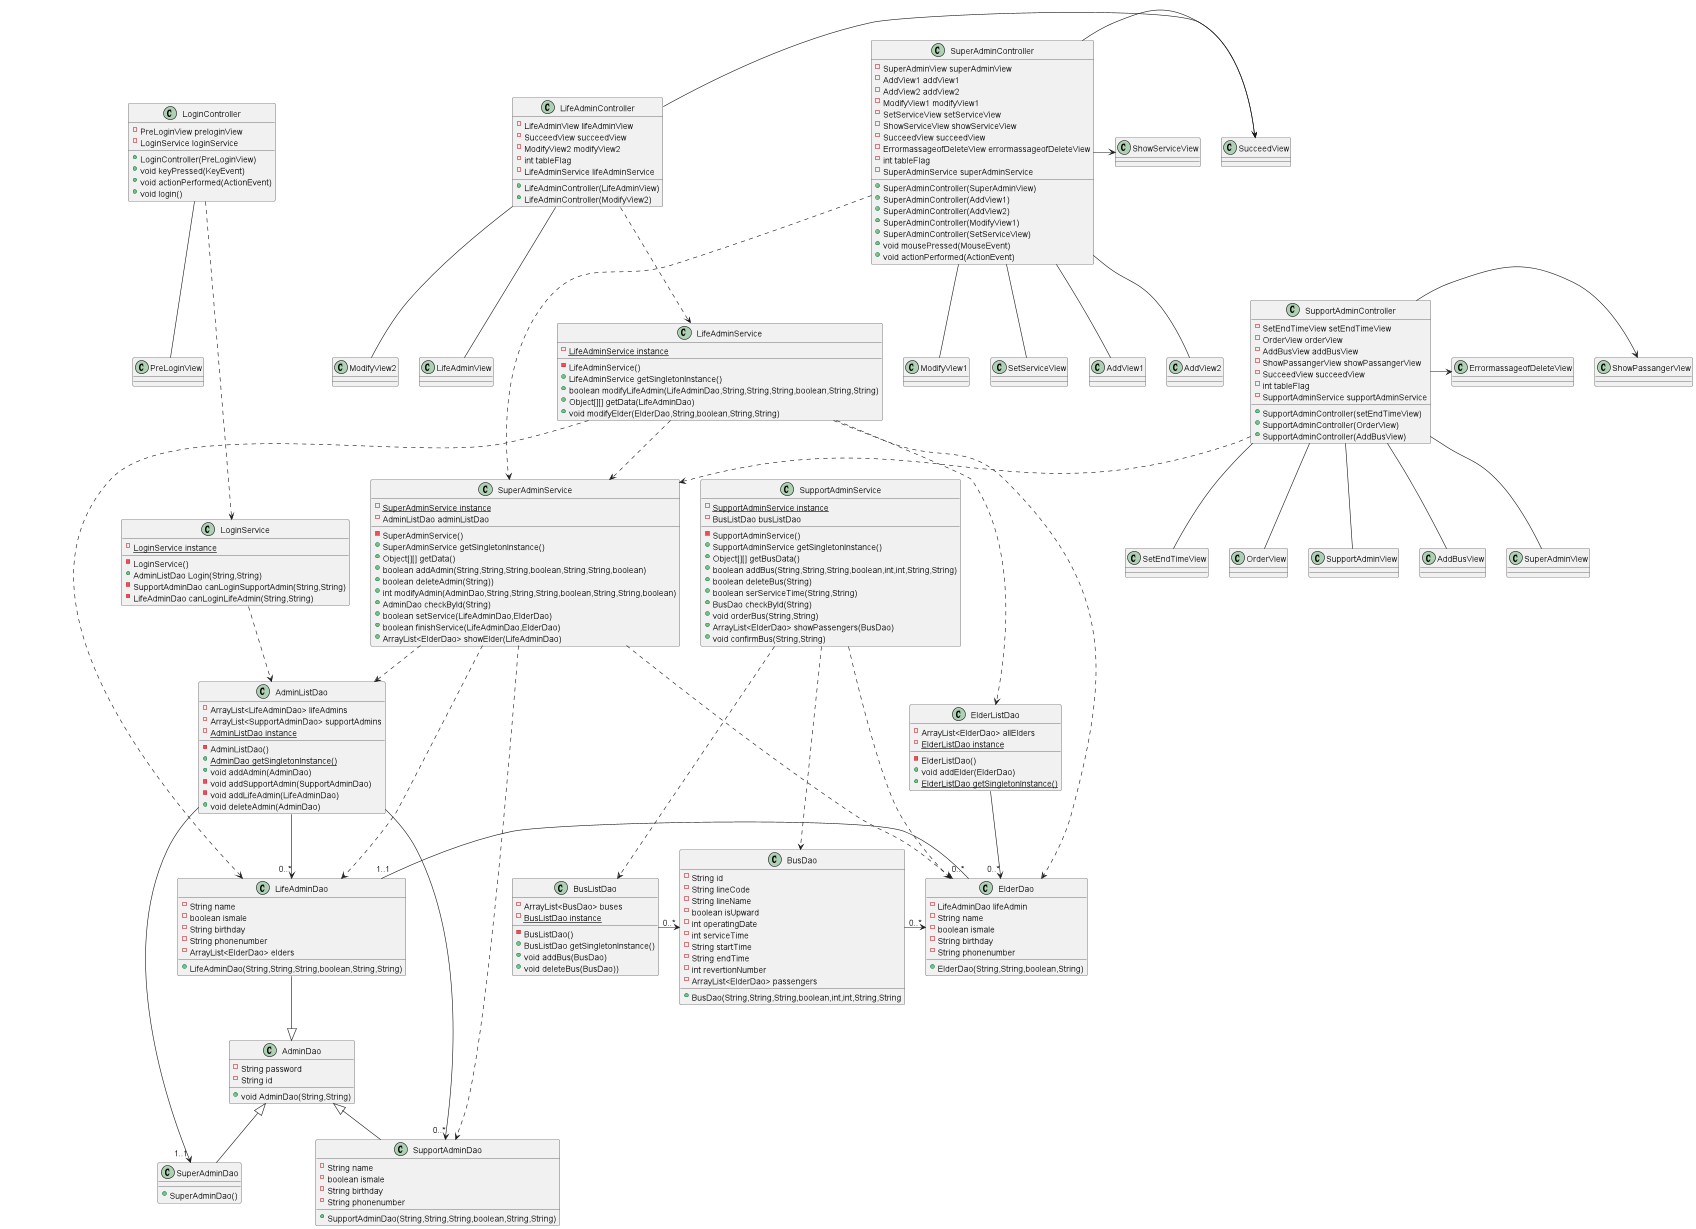

The diagram above was rendered by PlantUML. Its source (embedded in the PNG):
@startuml
'https://plantuml.com/class-diagram




class AdminDao{
-String password
-String id
+void AdminDao(String,String)
}
class SupportAdminDao{
-String name
-boolean ismale
-String birthday
-String phonenumber
+SupportAdminDao(String,String,String,boolean,String,String)
}
class LifeAdminDao{
-String name
-boolean ismale
-String birthday
-String phonenumber
-ArrayList<ElderDao> elders
+LifeAdminDao(String,String,String,boolean,String,String)
}
class SuperAdminDao{
+SuperAdminDao()
}
class ElderDao{
-LifeAdminDao lifeAdmin
-String name
-boolean ismale
-String birthday
-String phonenumber
+ElderDao(String,String,boolean,String)
}
class ElderListDao{
-ArrayList<ElderDao> allElders
-{static}ElderListDao instance
-ElderListDao()
+void addElder(ElderDao)
+{static}ElderListDao getSingletonInstance()
}
class AdminListDao{
-ArrayList<LifeAdminDao> lifeAdmins
-ArrayList<SupportAdminDao> supportAdmins
-{static}AdminListDao instance
-AdminListDao()
+{static}AdminDao getSingletonInstance()
+void addAdmin(AdminDao)
-void addSupportAdmin(SupportAdminDao)
-void addLifeAdmin(LifeAdminDao)
+void deleteAdmin(AdminDao)
  }
 class BusDao{
 -String id
 -String lineCode
 -String lineName
 -boolean isUpward
 -int operatingDate
 -int serviceTime
 -String startTime
 -String endTime
 -int revertionNumber
 -ArrayList<ElderDao> passengers
 +BusDao(String,String,String,boolean,int,int,String,String
 }
 class BusListDao{
 -ArrayList<BusDao> buses
 -{static}BusListDao instance
 -BusListDao()
 +BusListDao getSingletonInstance()
 +void addBus(BusDao)
 +void deleteBus(BusDao))

 }
 class LoginService{
 -{static}LoginService instance
  -LoginService()
  +AdminListDao Login(String,String)
  -SupportAdminDao canLoginSupportAdmin(String,String)
  -LifeAdminDao canLoginLifeAdmin(String,String)
 }
 class SuperAdminService{
 -{static}SuperAdminService instance
 -AdminListDao adminListDao
 -SuperAdminService()
 +SuperAdminService getSingletonInstance()
 +Object[][] getData()
 +boolean addAdmin(String,String,String,boolean,String,String,boolean)
 +boolean deleteAdmin(String))
 +int modifyAdmin(AdminDao,String,String,String,boolean,String,String,boolean)
 +AdminDao checkById(String)
 +boolean setService(LifeAdminDao,ElderDao)
 +boolean finishService(LifeAdminDao,ElderDao)
 +ArrayList<ElderDao> showElder(LifeAdminDao)

 }
 class LifeAdminService{
 -{static}LifeAdminService instance
 -LifeAdminService()
 +LifeAdminService getSingletonInstance()
 +boolean modifyLifeAdmin(LifeAdminDao,String,String,String,boolean,String,String)
 +Object[][] getData(LifeAdminDao)
 +void modifyElder(ElderDao,String,boolean,String,String)
 }
 class SupportAdminService{
 -{static}SupportAdminService instance
 -SupportAdminService()
 +SupportAdminService getSingletonInstance()
 -BusListDao busListDao
 +Object[][] getBusData()
 +boolean addBus(String,String,String,boolean,int,int,String,String)
 +boolean deleteBus(String)
 +boolean serServiceTime(String,String)
 +BusDao checkById(String)
 +void orderBus(String,String)
 +ArrayList<ElderDao> showPassengers(BusDao)
 +void confirmBus(String,String)
 }
 class LoginController{
  -PreLoginView preloginView
  -LoginService loginService
  +LoginController(PreLoginView)
  +void keyPressed(KeyEvent)
  +void actionPerformed(ActionEvent)
  +void login()
 }
class SuperAdminController{
-SuperAdminView superAdminView
-AddView1 addView1
-AddView2 addView2
-ModifyView1 modifyView1
-SetServiceView setServiceView
-ShowServiceView showServiceView
-SucceedView succeedView
-ErrormassageofDeleteView errormassageofDeleteView
-int tableFlag
-SuperAdminService superAdminService
+SuperAdminController(SuperAdminView)
+SuperAdminController(AddView1)
+SuperAdminController(AddView2)
+SuperAdminController(ModifyView1)
+SuperAdminController(SetServiceView)
+void mousePressed(MouseEvent)
+void actionPerformed(ActionEvent)
}
class LifeAdminController{
-LifeAdminView lifeAdminView
-SucceedView succeedView
-ModifyView2 modifyView2
-int tableFlag
-LifeAdminService lifeAdminService
+LifeAdminController(LifeAdminView)
+LifeAdminController(ModifyView2)
}
class SupportAdminController{
-SetEndTimeView setEndTimeView
-OrderView orderView
-AddBusView addBusView
-ShowPassangerView showPassangerView
-SucceedView succeedView
-int tableFlag
-SupportAdminService supportAdminService
+SupportAdminController(setEndTimeView)
+SupportAdminController(OrderView)
+SupportAdminController(AddBusView)

}




class PreLoginView{}
class SuperAdminView{}
class AddView1{}
class AddView2{}
class ShowServiceView{}
class ModifyView1{}
class ModifyView2{}
class SetServiceView{}
class SetEndTimeView{}
class ErrormassageofDeleteView{}
class SucceedView{}
class OrderView
class LifeAdminView{}
class SupportAdminView{}
class AddBusView{}

LifeAdminDao--|>AdminDao
AdminDao<|--SupportAdminDao
AdminDao<|--SuperAdminDao
LifeAdminDao"1..1"-"0..*"ElderDao
AdminListDao-->"1..1"SuperAdminDao
AdminListDao-->"0..*"SupportAdminDao
AdminListDao-->"0..*"LifeAdminDao
BusListDao->"0..*"BusDao
BusDao->"0..*"ElderDao
ElderListDao->"0..*"ElderDao
LoginService..>AdminListDao
SuperAdminService..>AdminListDao
SuperAdminService..>ElderDao
SuperAdminService..>LifeAdminDao
SuperAdminService..>SupportAdminDao
LifeAdminService..>LifeAdminDao
LifeAdminService..>SuperAdminService
LifeAdminService..>ElderDao
LifeAdminService..>ElderListDao
SupportAdminService..>BusDao
SupportAdminService...>BusListDao
SupportAdminService..>ElderDao
LoginController...>LoginService
SuperAdminController..>SuperAdminService
LifeAdminController..>LifeAdminService
SupportAdminController..>SuperAdminService
LoginController-- PreLoginView
SuperAdminController-- AddView1
SuperAdminController-- AddView2
SuperAdminController-- ModifyView1
SuperAdminController-- SetServiceView
SuperAdminController-> ShowServiceView
SupportAdminController-> ErrormassageofDeleteView
SuperAdminController->SucceedView
SupportAdminController-- SuperAdminView

LifeAdminController-- LifeAdminView
LifeAdminController-> SucceedView
LifeAdminController-- ModifyView2
SupportAdminController-- SetEndTimeView
SupportAdminController-- OrderView
SupportAdminController --AddBusView
SupportAdminController->ShowPassangerView
SupportAdminController-- SupportAdminView


@enduml